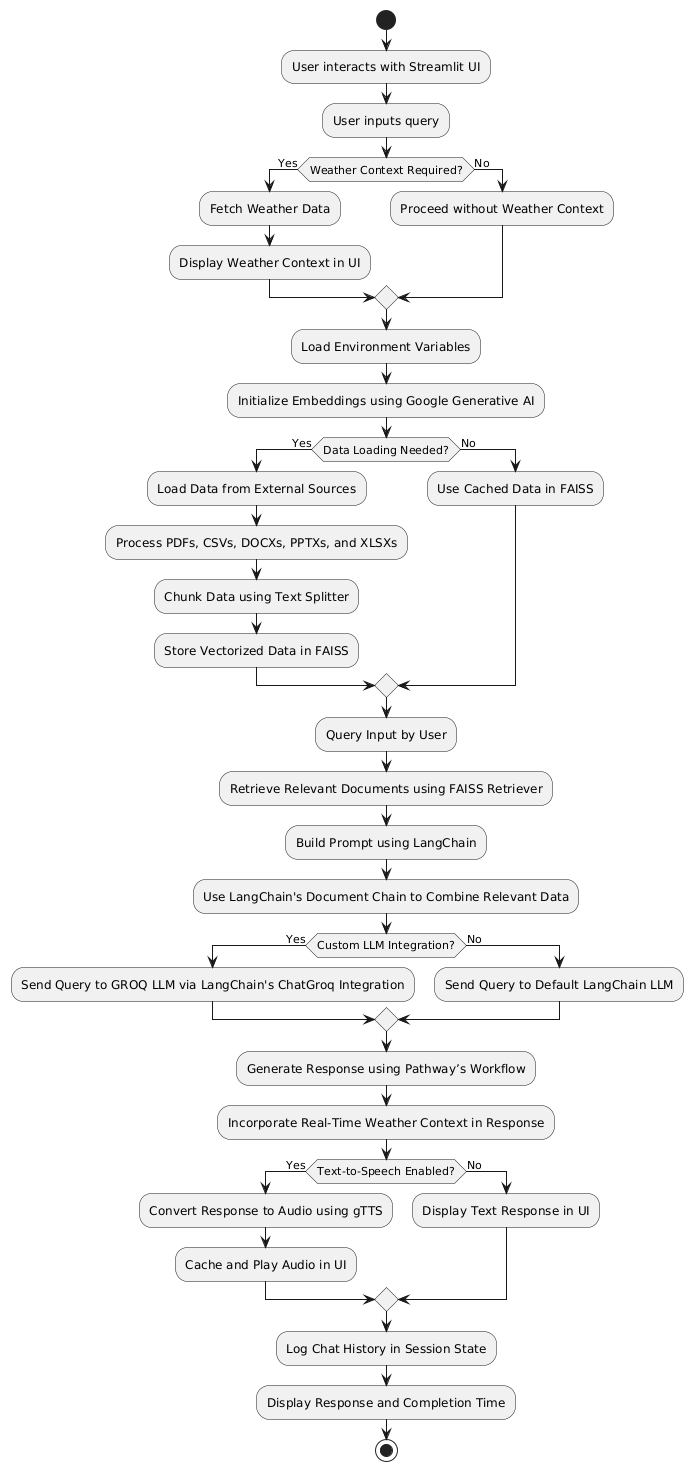

The diagram above was rendered by PlantUML. Its source (embedded in the PNG):
@startuml
start

:User interacts with Streamlit UI;
:User inputs query;

if (Weather Context Required?) then (Yes)
    :Fetch Weather Data;
    :Display Weather Context in UI;
else (No)
    :Proceed without Weather Context;
endif

:Load Environment Variables;
:Initialize Embeddings using Google Generative AI;

if (Data Loading Needed?) then (Yes)
    :Load Data from External Sources;
    :Process PDFs, CSVs, DOCXs, PPTXs, and XLSXs;
    :Chunk Data using Text Splitter;
    :Store Vectorized Data in FAISS;
else (No)
    :Use Cached Data in FAISS;
endif

:Query Input by User;
:Retrieve Relevant Documents using FAISS Retriever;

:Build Prompt using LangChain;
:Use LangChain's Document Chain to Combine Relevant Data;

if (Custom LLM Integration?) then (Yes)
    :Send Query to GROQ LLM via LangChain's ChatGroq Integration;
else (No)
    :Send Query to Default LangChain LLM;
endif

:Generate Response using Pathway’s Workflow;
:Incorporate Real-Time Weather Context in Response;

if (Text-to-Speech Enabled?) then (Yes)
    :Convert Response to Audio using gTTS;
    :Cache and Play Audio in UI;
else (No)
    :Display Text Response in UI;
endif

:Log Chat History in Session State;
:Display Response and Completion Time;

stop
@enduml